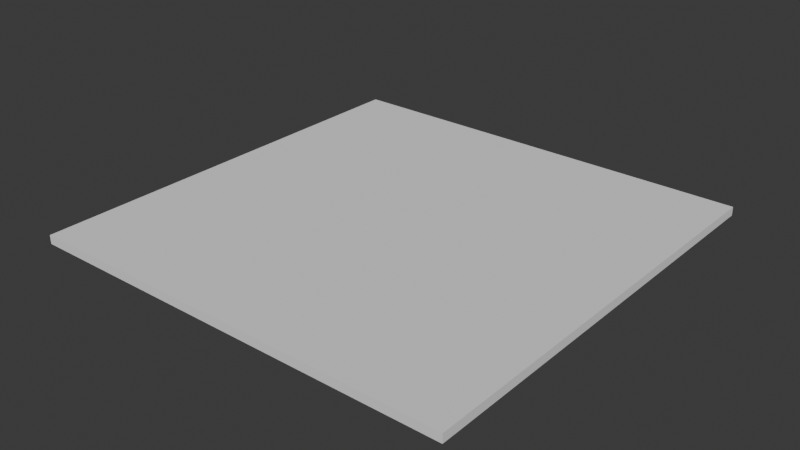 # Source: straight_line.blend  (saved by Blender 4.0.36; exported with 4.5.12 LTS)
import bpy
from mathutils import Matrix  # noqa: F401  (used for matrix-valued properties, if any)

bpy.ops.wm.read_factory_settings(use_empty=True)
scene = bpy.context.scene
scene.name = 'Scene'

# ---- collections
col_collection = bpy.data.collections.new('Collection'); scene.collection.children.link(col_collection)

# ---- world
world_world = bpy.data.worlds.new('World'); scene.world = world_world
world_world.use_nodes = True; world_world.node_tree.nodes.clear()
_N = world_world.node_tree.nodes; _L = world_world.node_tree.links
n0 = _N.new('ShaderNodeOutputWorld'); n0.name = 'World Output'; n0.location = (300, 300)
n1 = _N.new('ShaderNodeBackground'); n1.name = 'Background'; n1.location = (10, 300)
n1.inputs[0].default_value = (0.05088, 0.05088, 0.05088, 1.0)
_L.new(n1.outputs[0], n0.inputs[0])
n0.is_active_output = True
world_world.color = (0.05088, 0.05088, 0.05088)
world_world.use_sun_shadow = False
world_world.sun_shadow_jitter_overblur = 0.0

# ---- meshes
me_cube_001 = bpy.data.meshes.new('Cube.001')
me_cube_001.from_pydata([(-100.0, -100.0, -2.0), (-100.0, -100.0, 2.0), (-100.0, 100.0, -2.0), (-100.0, 100.0, 2.0), (100.0, -100.0, -2.0), (100.0, -100.0, 2.0), (100.0, 100.0, -2.0), (100.0, 100.0, 2.0)], [], [(0, 1, 3, 2), (2, 3, 7, 6), (6, 7, 5, 4), (4, 5, 1, 0), (2, 6, 4, 0), (7, 3, 1, 5)])
_uv = me_cube_001.uv_layers.new(name='UVMap')
_uv.uv.foreach_set('vector', [0.375, 0.0, 0.625, 0.0, 0.625, 0.25, 0.375, 0.25, 0.375, 0.25, 0.625, 0.25, 0.625, 0.5, 0.375, 0.5, 0.375, 0.5, 0.625, 0.5, 0.625, 0.75, 0.375, 0.75, 0.375, 0.75, 0.625, 0.75, 0.625, 1.0, 0.375, 1.0, 0.125, 0.5, 0.375, 0.5, 0.375, 0.75, 0.125, 0.75, 0.625, 0.5, 0.875, 0.5, 0.875, 0.75, 0.625, 0.75])
me_cube_001.update()
me_cube_002 = bpy.data.meshes.new('Cube.002')
me_cube_002.from_pydata([(-10.0, -100.0, 1.6), (-10.0, -100.0, 2.0), (-10.0, 100.0, 1.6), (-10.0, 100.0, 2.0), (10.0, -100.0, 1.6), (10.0, -100.0, 2.0), (10.0, 100.0, 1.6), (10.0, 100.0, 2.0)], [], [(0, 1, 3, 2), (2, 3, 7, 6), (6, 7, 5, 4), (4, 5, 1, 0), (2, 6, 4, 0), (7, 3, 1, 5)])
_uv = me_cube_002.uv_layers.new(name='UVMap')
_uv.uv.foreach_set('vector', [0.375, 0.0, 0.625, 0.0, 0.625, 0.25, 0.375, 0.25, 0.375, 0.25, 0.625, 0.25, 0.625, 0.5, 0.375, 0.5, 0.375, 0.5, 0.625, 0.5, 0.625, 0.75, 0.375, 0.75, 0.375, 0.75, 0.625, 0.75, 0.625, 1.0, 0.375, 1.0, 0.125, 0.5, 0.375, 0.5, 0.375, 0.75, 0.125, 0.75, 0.625, 0.5, 0.875, 0.5, 0.875, 0.75, 0.625, 0.75])
me_cube_002.update()

# ---- objects
ob_tile = bpy.data.objects.new('tile', me_cube_001)
ob_line = bpy.data.objects.new('line', me_cube_002)

# ---- transforms, parenting, visibility, modifiers, constraints
ob_tile.location = (0.0, 0.0, 0.0)
_m = ob_tile.modifiers.new('Boolean', 'BOOLEAN')
_m.object = ob_line
_m = ob_tile.modifiers.new('Boolean.001', 'BOOLEAN')
ob_line.location = (0.0, 0.0, 0.0)

# ---- collection membership
col_collection.objects.link(ob_tile)
col_collection.objects.link(ob_line)

# ---- scene / render settings (as saved in the file)
scene.frame_start = 1; scene.frame_end = 250; scene.frame_set(1)
scene.render.engine = 'BLENDER_EEVEE_NEXT'
scene.cycles.sampling_pattern = 'TABULATED_SOBOL'
bpy.context.view_layer.update()

# ---- added for rendering (the .blend has no active camera and no usable light): camera, sun
cam_auto = bpy.data.cameras.new('AutoCamera')
cam_auto.lens = 50.0
cam_auto.sensor_width = 36.0
cam_auto.clip_end = 4593.15
ob_auto_camera = bpy.data.objects.new('AutoCamera', cam_auto)
scene.collection.objects.link(ob_auto_camera)
ob_auto_camera.location = (261.719, -314.063, 209.375)
ob_auto_camera.rotation_euler = (1.09748, -7.21219e-08, 0.694738)
scene.camera = ob_auto_camera
light_auto_sun = bpy.data.lights.new('AutoSun', 'SUN')
light_auto_sun.energy = 3.0
light_auto_sun.angle = 0.0523599
ob_auto_sun = bpy.data.objects.new('AutoSun', light_auto_sun)
scene.collection.objects.link(ob_auto_sun)
ob_auto_sun.rotation_euler = (0.872665, 0.174533, 0.523599)
bpy.context.view_layer.update()
